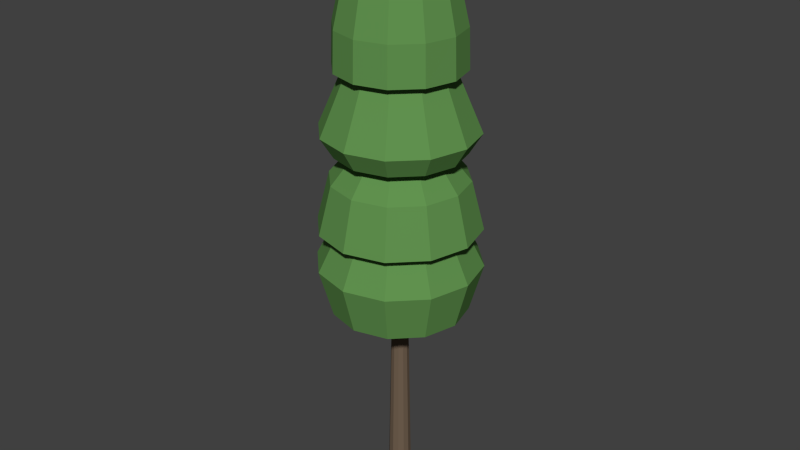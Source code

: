 # Source: tree2.blend  (saved by Blender 2.69.0; exported with 4.5.12 LTS)
import bpy
from mathutils import Matrix  # noqa: F401  (used for matrix-valued properties, if any)

bpy.ops.wm.read_factory_settings(use_empty=True)
scene = bpy.context.scene
scene.name = 'Scene'

# ---- collections
col_collection_1 = bpy.data.collections.new('Collection 1'); scene.collection.children.link(col_collection_1)

# ---- materials (node trees are filled in below, after node groups)
mat_leaves = bpy.data.materials.new('leaves')
mat_leaves.alpha_threshold = 0.0
mat_leaves.use_transparent_shadow = False
mat_leaves.diffuse_color = (0.1198, 0.2901, 0.07865, 1.0)
mat_leaves.roughness = 0.5
mat_leaves.line_color = (0.0, 0.0, 0.0, 1.0)
mat_bark = bpy.data.materials.new('bark')
mat_bark.alpha_threshold = 0.0
mat_bark.use_transparent_shadow = False
mat_bark.diffuse_color = (0.164, 0.1163, 0.07915, 1.0)
mat_bark.roughness = 0.5
mat_bark.line_color = (0.0, 0.0, 0.0, 1.0)

# ---- material node trees

# ---- world
world_world = bpy.data.worlds.new('World'); scene.world = world_world
world_world.color = (0.05088, 0.05088, 0.05088)
world_world.use_sun_shadow = False
world_world.sun_shadow_jitter_overblur = 0.0
world_world.cycles.sampling_method = 'MANUAL'
world_world.cycles.sample_map_resolution = 256

# ---- meshes
me_mesh = bpy.data.meshes.new('mesh')
me_mesh.from_pydata([(0.0, 0.5, 0.0), (0.0, 0.35, 8.0), (0.25, 0.433, 0.0), (0.175, 0.3031, 8.0), (0.433, 0.25, 0.0), (0.3031, 0.175, 8.0), (0.5, -2.186e-08, 0.0), (0.35, -1.53e-08, 8.0), (0.433, -0.25, 0.0), (0.3031, -0.175, 8.0), (0.25, -0.433, 0.0), (0.175, -0.3031, 8.0), (7.55e-08, -0.5, 0.0), (5.285e-08, -0.35, 8.0), (-0.25, -0.433, 0.0), (-0.175, -0.3031, 8.0), (-0.433, -0.25, 0.0), (-0.3031, -0.175, 8.0), (-0.5, -2.325e-07, 0.0), (-0.35, -1.627e-07, 8.0), (-0.433, 0.25, 0.0), (-0.3031, 0.175, 8.0), (-0.25, 0.433, 0.0), (-0.175, 0.3031, 8.0), (3.205e-08, 2.8, 9.0), (1.4, 2.425, 9.0), (2.425, 1.4, 9.0), (2.8, 9.093e-08, 9.0), (2.425, -1.4, 9.0), (1.4, -2.425, 9.0), (4.548e-07, -2.8, 9.0), (-1.4, -2.425, 9.0), (-2.425, -1.4, 9.0), (-2.8, -1.088e-06, 9.0), (-2.425, 1.4, 9.0), (-1.4, 2.425, 9.0), (4.624e-08, 3.36, 11.0), (1.68, 2.91, 11.0), (2.91, 1.68, 11.0), (3.36, 1.476e-07, 11.0), (2.91, -1.68, 11.0), (1.68, -2.91, 11.0), (5.536e-07, -3.36, 11.0), (-1.68, -2.91, 11.0), (-2.91, -1.68, 11.0), (-3.36, -1.268e-06, 11.0), (-2.91, 1.68, 11.0), (-1.68, 2.91, 11.0), (2.651e-08, 2.352, 13.0), (1.176, 2.037, 13.0), (2.037, 1.176, 13.0), (2.352, 5.147e-08, 13.0), (2.037, -1.176, 13.0), (1.176, -2.037, 13.0), (3.816e-07, -2.352, 13.0), (-1.176, -2.037, 13.0), (-2.037, -1.176, 13.0), (-2.352, -9.392e-07, 13.0), (-2.037, 1.176, 13.0), (-1.176, 2.037, 13.0), (4.337e-08, 3.293, 12.6), (1.646, 2.852, 12.6), (2.852, 1.646, 12.6), (3.293, 1.414e-07, 12.6), (2.852, -1.646, 12.6), (1.646, -2.852, 12.6), (5.406e-07, -3.293, 12.6), (-1.646, -2.852, 12.6), (-2.852, -1.646, 12.6), (-3.293, -1.246e-06, 12.6), (-2.852, 1.646, 12.6), (-1.646, 2.852, 12.6), (3.606e-08, 2.782, 14.6), (1.391, 2.409, 14.6), (2.409, 1.391, 14.6), (2.782, 9.311e-08, 14.6), (2.409, -1.391, 14.6), (1.391, -2.409, 14.6), (4.561e-07, -2.782, 14.6), (-1.391, -2.409, 14.6), (-2.409, -1.391, 14.6), (-2.782, -1.079e-06, 14.6), (-2.409, 1.391, 14.6), (-1.391, 2.409, 14.6), (1.42e-08, 1.396, 16.24), (0.6981, 1.209, 16.24), (1.209, 0.6981, 16.24), (1.396, -3.575e-08, 16.24), (1.209, -0.6981, 16.24), (0.6981, -1.209, 16.24), (2.25e-07, -1.396, 16.24), (-0.6981, -1.209, 16.24), (-1.209, -0.6981, 16.24), (-1.396, -6.238e-07, 16.24), (-1.209, 0.6981, 16.24), (-0.6981, 1.209, 16.24), (4.525e-08, 2.615, 15.72), (1.307, 2.264, 15.72), (2.264, 1.307, 15.72), (2.615, 6.452e-08, 15.72), (2.264, -1.307, 15.72), (1.307, -2.264, 15.72), (4.401e-07, -2.615, 15.72), (-1.307, -2.264, 15.72), (-2.264, -1.307, 15.72), (-2.615, -1.037e-06, 15.72), (-2.264, 1.307, 15.72), (-1.307, 2.264, 15.72), (6.012e-08, 3.138, 16.57), (1.569, 2.717, 16.57), (2.717, 1.569, 16.57), (3.138, 1.294e-07, 16.57), (2.717, -1.569, 16.57), (1.569, -2.717, 16.57), (5.339e-07, -3.138, 16.57), (-1.569, -2.717, 16.57), (-2.717, -1.569, 16.57), (-3.138, -1.192e-06, 16.57), (-2.717, 1.569, 16.57), (-1.569, 2.717, 16.57), (2.146e-08, 1.41, 20.57), (0.7051, 1.221, 20.57), (1.221, 0.7051, 20.57), (1.41, -1.055e-07, 20.57), (1.221, -0.7051, 20.57), (0.7051, -1.221, 20.57), (2.344e-07, -1.41, 20.57), (-0.7051, -1.221, 20.57), (-1.221, -0.7051, 20.57), (-1.41, -6.995e-07, 20.57), (-1.221, 0.7051, 20.57), (-0.7051, 1.221, 20.57), (5.424e-08, 2.57, 19.0), (1.285, 2.225, 19.0), (2.225, 1.285, 19.0), (2.57, 2.629e-08, 19.0), (2.225, -1.285, 19.0), (1.285, -2.225, 19.0), (4.422e-07, -2.57, 19.0), (-1.285, -2.225, 19.0), (-2.225, -1.285, 19.0), (-2.57, -1.056e-06, 19.0), (-2.225, 1.285, 19.0), (-1.285, 2.225, 19.0), (2.099e-08, 1.967, 23.0), (0.9834, 1.703, 23.0), (1.703, 0.9834, 23.0), (1.967, -5.499e-08, 23.0), (1.703, -0.9834, 23.0), (0.9834, -1.703, 23.0), (3.18e-07, -1.967, 23.0), (-0.9834, -1.703, 23.0), (-1.703, -0.9834, 23.0), (-1.967, -8.834e-07, 23.0), (-1.703, 0.9834, 23.0), (-0.9834, 1.703, 23.0), (-1.233e-07, -2.98e-07, 25.0), (-2.179, 1.258, 20.6), (1.258, 2.179, 20.6), (4.23e-07, -2.516, 20.6), (-1.258, 2.179, 20.6), (4.309e-08, 2.516, 20.6), (2.179, 1.258, 20.6), (-1.258, -2.179, 20.6), (2.516, 1.691e-08, 20.6), (2.179, -1.258, 20.6), (-2.179, -1.258, 20.6), (-2.516, -1.043e-06, 20.6), (1.258, -2.179, 20.6)], [], [(0, 1, 3, 2), (2, 3, 5, 4), (4, 5, 7, 6), (6, 7, 9, 8), (8, 9, 11, 10), (10, 11, 13, 12), (12, 13, 15, 14), (14, 15, 17, 16), (16, 17, 19, 18), (18, 19, 21, 20), (20, 21, 23, 22), (22, 23, 1, 0), (1, 23, 35, 24), (15, 13, 30, 31), (5, 3, 25, 26), (21, 19, 33, 34), (11, 9, 28, 29), (17, 15, 31, 32), (7, 5, 26, 27), (23, 21, 34, 35), (13, 11, 29, 30), (3, 1, 24, 25), (19, 17, 32, 33), (9, 7, 27, 28), (34, 33, 45, 46), (29, 28, 40, 41), (33, 32, 44, 45), (28, 27, 39, 40), (32, 31, 43, 44), (27, 26, 38, 39), (24, 35, 47, 36), (31, 30, 42, 43), (26, 25, 37, 38), (35, 34, 46, 47), (30, 29, 41, 42), (25, 24, 36, 37), (47, 46, 58, 59), (42, 41, 53, 54), (37, 36, 48, 49), (46, 45, 57, 58), (41, 40, 52, 53), (45, 44, 56, 57), (40, 39, 51, 52), (44, 43, 55, 56), (39, 38, 50, 51), (36, 47, 59, 48), (43, 42, 54, 55), (38, 37, 49, 50), (48, 59, 71, 60), (55, 54, 66, 67), (50, 49, 61, 62), (59, 58, 70, 71), (54, 53, 65, 66), (49, 48, 60, 61), (58, 57, 69, 70), (53, 52, 64, 65), (57, 56, 68, 69), (52, 51, 63, 64), (56, 55, 67, 68), (51, 50, 62, 63), (68, 67, 79, 80), (63, 62, 74, 75), (60, 71, 83, 72), (67, 66, 78, 79), (62, 61, 73, 74), (71, 70, 82, 83), (66, 65, 77, 78), (61, 60, 72, 73), (70, 69, 81, 82), (65, 64, 76, 77), (69, 68, 80, 81), (64, 63, 75, 76), (81, 80, 92, 93), (76, 75, 87, 88), (80, 79, 91, 92), (75, 74, 86, 87), (72, 83, 95, 84), (79, 78, 90, 91), (74, 73, 85, 86), (83, 82, 94, 95), (78, 77, 89, 90), (73, 72, 84, 85), (82, 81, 93, 94), (77, 76, 88, 89), (94, 93, 105, 106), (89, 88, 100, 101), (93, 92, 104, 105), (88, 87, 99, 100), (92, 91, 103, 104), (87, 86, 98, 99), (84, 95, 107, 96), (91, 90, 102, 103), (86, 85, 97, 98), (95, 94, 106, 107), (90, 89, 101, 102), (85, 84, 96, 97), (107, 106, 118, 119), (102, 101, 113, 114), (97, 96, 108, 109), (106, 105, 117, 118), (101, 100, 112, 113), (105, 104, 116, 117), (100, 99, 111, 112), (104, 103, 115, 116), (99, 98, 110, 111), (96, 107, 119, 108), (103, 102, 114, 115), (98, 97, 109, 110), (108, 119, 131, 120), (115, 114, 126, 127), (110, 109, 121, 122), (119, 118, 130, 131), (114, 113, 125, 126), (109, 108, 120, 121), (118, 117, 129, 130), (113, 112, 124, 125), (117, 116, 128, 129), (112, 111, 123, 124), (116, 115, 127, 128), (111, 110, 122, 123), (128, 127, 139, 140), (123, 122, 134, 135), (120, 131, 143, 132), (127, 126, 138, 139), (122, 121, 133, 134), (131, 130, 142, 143), (126, 125, 137, 138), (121, 120, 132, 133), (130, 129, 141, 142), (125, 124, 136, 137), (129, 128, 140, 141), (124, 123, 135, 136), (167, 166, 152, 153), (165, 164, 147, 148), (166, 163, 151, 152), (164, 162, 146, 147), (161, 160, 155, 144), (163, 159, 150, 151), (162, 158, 145, 146), (160, 157, 154, 155), (159, 168, 149, 150), (158, 161, 144, 145), (157, 167, 153, 154), (168, 165, 148, 149), (137, 136, 165, 168), (142, 141, 167, 157), (133, 132, 161, 158), (138, 137, 168, 159), (143, 142, 157, 160), (134, 133, 158, 162), (139, 138, 159, 163), (132, 143, 160, 161), (135, 134, 162, 164), (140, 139, 163, 166), (136, 135, 164, 165), (141, 140, 166, 167), (154, 153, 156), (149, 148, 156), (153, 152, 156), (148, 147, 156), (152, 151, 156), (147, 146, 156), (144, 155, 156), (151, 150, 156), (146, 145, 156), (155, 154, 156), (150, 149, 156), (145, 144, 156)])
me_mesh.polygons.foreach_set('material_index', [1, 1, 1, 1, 1, 1, 1, 1, 1, 1, 1, 1, 0, 0, 0, 0, 0, 0, 0, 0, 0, 0, 0, 0, 0, 0, 0, 0, 0, 0, 0, 0, 0, 0, 0, 0, 0, 0, 0, 0, 0, 0, 0, 0, 0, 0, 0, 0, 0, 0, 0, 0, 0, 0, 0, 0, 0, 0, 0, 0, 0, 0, 0, 0, 0, 0, 0, 0, 0, 0, 0, 0, 0, 0, 0, 0, 0, 0, 0, 0, 0, 0, 0, 0, 0, 0, 0, 0, 0, 0, 0, 0, 0, 0, 0, 0, 0, 0, 0, 0, 0, 0, 0, 0, 0, 0, 0, 0, 0, 0, 0, 0, 0, 0, 0, 0, 0, 0, 0, 0, 0, 0, 0, 0, 0, 0, 0, 0, 0, 0, 0, 0, 0, 0, 0, 0, 0, 0, 0, 0, 0, 0, 0, 0, 0, 0, 0, 0, 0, 0, 0, 0, 0, 0, 0, 0, 0, 0, 0, 0, 0, 0, 0, 0, 0, 0, 0, 0])
me_mesh.materials.append(mat_leaves)
me_mesh.materials.append(mat_bark)
me_mesh.use_remesh_preserve_volume = False
me_mesh.use_remesh_preserve_attributes = False
me_mesh.use_mirror_vertex_groups = False
me_mesh.update()

# ---- objects
ob_mesh = bpy.data.objects.new('mesh', me_mesh)

# ---- transforms, parenting, visibility, modifiers, constraints
ob_mesh.location = (0.0, 0.0, 0.0)
ob_mesh.lineart.crease_threshold = 0.0

# ---- collection membership
col_collection_1.objects.link(ob_mesh)

# ---- scene / render settings (as saved in the file)
scene.frame_start = 1; scene.frame_end = 250; scene.frame_set(1)
scene.render.engine = 'BLENDER_EEVEE_NEXT'
scene.render.image_settings.compression = 90
scene.render.resolution_percentage = 50
scene.render.dither_intensity = 0.0
scene.cycles.use_denoising = False
scene.cycles.samples = 10
scene.cycles.sampling_pattern = 'TABULATED_SOBOL'
scene.cycles.light_sampling_threshold = 0.0
scene.cycles.use_adaptive_sampling = False
scene.cycles.use_light_tree = False
scene.cycles.blur_glossy = 0.0
scene.cycles.volume_bounces = 1
scene.cycles.pixel_filter_type = 'GAUSSIAN'
scene.cycles.sample_clamp_indirect = 0.0
scene.view_settings.view_transform = 'Standard'
bpy.context.view_layer.update()

# ---- added for rendering (the .blend has no active camera and no usable light): camera, sun
cam_auto = bpy.data.cameras.new('AutoCamera')
cam_auto.lens = 50.0
cam_auto.sensor_width = 36.0
cam_auto.clip_end = 1000.0
ob_auto_camera = bpy.data.objects.new('AutoCamera', cam_auto)
scene.collection.objects.link(ob_auto_camera)
ob_auto_camera.location = (24.7415, -29.6899, 32.2909)
ob_auto_camera.rotation_euler = (1.09748, -7.21219e-08, 0.694738)
scene.camera = ob_auto_camera
light_auto_sun = bpy.data.lights.new('AutoSun', 'SUN')
light_auto_sun.energy = 3.0
light_auto_sun.angle = 0.0523599
ob_auto_sun = bpy.data.objects.new('AutoSun', light_auto_sun)
scene.collection.objects.link(ob_auto_sun)
ob_auto_sun.rotation_euler = (0.872665, 0.174533, 0.523599)
bpy.context.view_layer.update()

